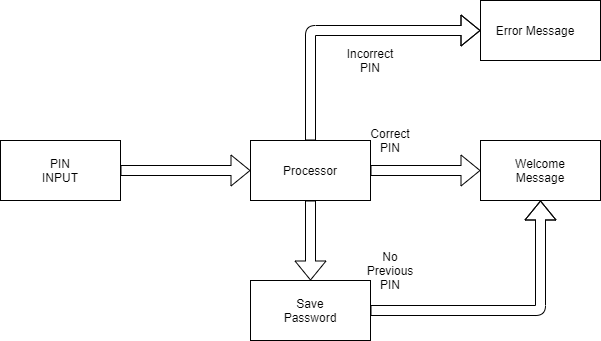

The diagram above was exported from draw.io. Its source (the exported page's mxGraphModel, read from the mxfile embedded in the PNG):
<mxGraphModel dx="1952" dy="614" grid="1" gridSize="10" guides="1" tooltips="1" connect="1" arrows="1" fold="1" page="1" pageScale="1" pageWidth="850" pageHeight="1100" math="0" shadow="0">
  <root>
    <mxCell id="0" />
    <mxCell id="1" parent="0" />
    <mxCell id="2ZQKLCaKksTs-qkkoyM6-1" value="" style="rounded=0;whiteSpace=wrap;html=1;" vertex="1" parent="1">
      <mxGeometry x="-10" y="280" width="120" height="60" as="geometry" />
    </mxCell>
    <mxCell id="2ZQKLCaKksTs-qkkoyM6-2" value="PIN INPUT" style="text;html=1;strokeColor=none;fillColor=none;align=center;verticalAlign=middle;whiteSpace=wrap;rounded=0;" vertex="1" parent="1">
      <mxGeometry x="30" y="300" width="40" height="20" as="geometry" />
    </mxCell>
    <mxCell id="2ZQKLCaKksTs-qkkoyM6-3" value="" style="rounded=0;whiteSpace=wrap;html=1;" vertex="1" parent="1">
      <mxGeometry x="240" y="280" width="120" height="60" as="geometry" />
    </mxCell>
    <mxCell id="2ZQKLCaKksTs-qkkoyM6-4" value="Processor" style="text;html=1;strokeColor=none;fillColor=none;align=center;verticalAlign=middle;whiteSpace=wrap;rounded=0;" vertex="1" parent="1">
      <mxGeometry x="280" y="300" width="40" height="20" as="geometry" />
    </mxCell>
    <mxCell id="2ZQKLCaKksTs-qkkoyM6-5" value="" style="shape=flexArrow;endArrow=classic;html=1;exitX=0.5;exitY=0;exitDx=0;exitDy=0;entryX=0;entryY=0.5;entryDx=0;entryDy=0;" edge="1" parent="1" source="2ZQKLCaKksTs-qkkoyM6-3" target="2ZQKLCaKksTs-qkkoyM6-6">
      <mxGeometry width="50" height="50" relative="1" as="geometry">
        <mxPoint x="400" y="330" as="sourcePoint" />
        <mxPoint x="300" y="190" as="targetPoint" />
        <Array as="points">
          <mxPoint x="300" y="170" />
        </Array>
      </mxGeometry>
    </mxCell>
    <mxCell id="2ZQKLCaKksTs-qkkoyM6-6" value="" style="rounded=0;whiteSpace=wrap;html=1;" vertex="1" parent="1">
      <mxGeometry x="470" y="140" width="120" height="60" as="geometry" />
    </mxCell>
    <mxCell id="2ZQKLCaKksTs-qkkoyM6-7" value="Error Message" style="text;html=1;strokeColor=none;fillColor=none;align=center;verticalAlign=middle;whiteSpace=wrap;rounded=0;" vertex="1" parent="1">
      <mxGeometry x="480" y="160" width="90" height="20" as="geometry" />
    </mxCell>
    <mxCell id="2ZQKLCaKksTs-qkkoyM6-8" value="" style="shape=flexArrow;endArrow=classic;html=1;exitX=0.5;exitY=1;exitDx=0;exitDy=0;" edge="1" parent="1" source="2ZQKLCaKksTs-qkkoyM6-3" target="2ZQKLCaKksTs-qkkoyM6-9">
      <mxGeometry width="50" height="50" relative="1" as="geometry">
        <mxPoint x="400" y="330" as="sourcePoint" />
        <mxPoint x="300" y="420" as="targetPoint" />
      </mxGeometry>
    </mxCell>
    <mxCell id="2ZQKLCaKksTs-qkkoyM6-9" value="" style="rounded=0;whiteSpace=wrap;html=1;" vertex="1" parent="1">
      <mxGeometry x="240" y="420" width="120" height="60" as="geometry" />
    </mxCell>
    <mxCell id="2ZQKLCaKksTs-qkkoyM6-10" value="Save Password&lt;br&gt;" style="text;html=1;strokeColor=none;fillColor=none;align=center;verticalAlign=middle;whiteSpace=wrap;rounded=0;" vertex="1" parent="1">
      <mxGeometry x="260" y="440" width="80" height="20" as="geometry" />
    </mxCell>
    <mxCell id="2ZQKLCaKksTs-qkkoyM6-11" value="" style="shape=flexArrow;endArrow=classic;html=1;exitX=1;exitY=0.5;exitDx=0;exitDy=0;" edge="1" parent="1" source="2ZQKLCaKksTs-qkkoyM6-3" target="2ZQKLCaKksTs-qkkoyM6-12">
      <mxGeometry width="50" height="50" relative="1" as="geometry">
        <mxPoint x="400" y="310" as="sourcePoint" />
        <mxPoint x="450" y="310" as="targetPoint" />
      </mxGeometry>
    </mxCell>
    <mxCell id="2ZQKLCaKksTs-qkkoyM6-12" value="" style="rounded=0;whiteSpace=wrap;html=1;" vertex="1" parent="1">
      <mxGeometry x="470" y="280" width="120" height="60" as="geometry" />
    </mxCell>
    <mxCell id="2ZQKLCaKksTs-qkkoyM6-13" value="Welcome Message" style="text;html=1;strokeColor=none;fillColor=none;align=center;verticalAlign=middle;whiteSpace=wrap;rounded=0;" vertex="1" parent="1">
      <mxGeometry x="510" y="300" width="40" height="20" as="geometry" />
    </mxCell>
    <mxCell id="2ZQKLCaKksTs-qkkoyM6-15" value="" style="shape=flexArrow;endArrow=classic;html=1;exitX=1;exitY=0.5;exitDx=0;exitDy=0;entryX=0.5;entryY=1;entryDx=0;entryDy=0;" edge="1" parent="1" source="2ZQKLCaKksTs-qkkoyM6-9" target="2ZQKLCaKksTs-qkkoyM6-12">
      <mxGeometry width="50" height="50" relative="1" as="geometry">
        <mxPoint x="400" y="310" as="sourcePoint" />
        <mxPoint x="450" y="260" as="targetPoint" />
        <Array as="points">
          <mxPoint x="530" y="450" />
        </Array>
      </mxGeometry>
    </mxCell>
    <mxCell id="2ZQKLCaKksTs-qkkoyM6-16" value="" style="shape=flexArrow;endArrow=classic;html=1;exitX=1;exitY=0.5;exitDx=0;exitDy=0;" edge="1" parent="1" source="2ZQKLCaKksTs-qkkoyM6-1" target="2ZQKLCaKksTs-qkkoyM6-3">
      <mxGeometry width="50" height="50" relative="1" as="geometry">
        <mxPoint x="400" y="310" as="sourcePoint" />
        <mxPoint x="450" y="260" as="targetPoint" />
      </mxGeometry>
    </mxCell>
    <mxCell id="2ZQKLCaKksTs-qkkoyM6-17" value="Correct PIN" style="text;html=1;strokeColor=none;fillColor=none;align=center;verticalAlign=middle;whiteSpace=wrap;rounded=0;" vertex="1" parent="1">
      <mxGeometry x="360" y="270" width="40" height="20" as="geometry" />
    </mxCell>
    <mxCell id="2ZQKLCaKksTs-qkkoyM6-18" value="Incorrect PIN&lt;br&gt;" style="text;html=1;strokeColor=none;fillColor=none;align=center;verticalAlign=middle;whiteSpace=wrap;rounded=0;" vertex="1" parent="1">
      <mxGeometry x="340" y="190" width="40" height="20" as="geometry" />
    </mxCell>
    <mxCell id="2ZQKLCaKksTs-qkkoyM6-19" value="No Previous PIN" style="text;html=1;strokeColor=none;fillColor=none;align=center;verticalAlign=middle;whiteSpace=wrap;rounded=0;" vertex="1" parent="1">
      <mxGeometry x="360" y="400" width="40" height="20" as="geometry" />
    </mxCell>
  </root>
</mxGraphModel>